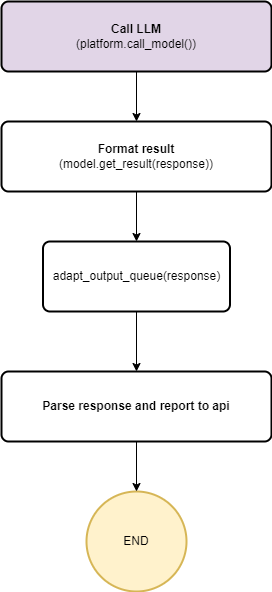

The diagram above was exported from draw.io. Its source (the exported page's mxGraphModel, read from the mxfile embedded in the PNG):
<mxGraphModel dx="1242" dy="-1623" grid="1" gridSize="10" guides="1" tooltips="1" connect="1" arrows="1" fold="1" page="1" pageScale="1" pageWidth="850" pageHeight="1100" math="0" shadow="0">
  <root>
    <mxCell id="0" />
    <mxCell id="1" parent="0" />
    <mxCell id="m71I2QMJRd5RNksYqdEh-1" style="edgeStyle=orthogonalEdgeStyle;rounded=0;orthogonalLoop=1;jettySize=auto;html=1;entryX=0.5;entryY=0;entryDx=0;entryDy=0;" edge="1" parent="1" source="m71I2QMJRd5RNksYqdEh-2" target="m71I2QMJRd5RNksYqdEh-6">
      <mxGeometry relative="1" as="geometry" />
    </mxCell>
    <mxCell id="m71I2QMJRd5RNksYqdEh-2" value="&lt;b&gt;Call LLM&lt;/b&gt;&lt;br&gt;(platform.call_model())" style="rounded=1;whiteSpace=wrap;html=1;absoluteArcSize=1;arcSize=14;strokeWidth=2;fillColor=#E1D5E7;" vertex="1" parent="1">
      <mxGeometry x="311" y="3140" width="270" height="70" as="geometry" />
    </mxCell>
    <mxCell id="m71I2QMJRd5RNksYqdEh-3" value="&lt;b&gt;Parse response and report to api&lt;/b&gt;" style="rounded=1;whiteSpace=wrap;html=1;absoluteArcSize=1;arcSize=14;strokeWidth=2;" vertex="1" parent="1">
      <mxGeometry x="311" y="3510" width="270" height="70" as="geometry" />
    </mxCell>
    <mxCell id="m71I2QMJRd5RNksYqdEh-4" value="END" style="strokeWidth=2;html=1;shape=mxgraph.flowchart.start_2;whiteSpace=wrap;fillColor=#fff2cc;strokeColor=#d6b656;" vertex="1" parent="1">
      <mxGeometry x="396" y="3630" width="100" height="100" as="geometry" />
    </mxCell>
    <mxCell id="m71I2QMJRd5RNksYqdEh-5" style="edgeStyle=orthogonalEdgeStyle;rounded=0;orthogonalLoop=1;jettySize=auto;html=1;entryX=0.5;entryY=0;entryDx=0;entryDy=0;" edge="1" parent="1" source="m71I2QMJRd5RNksYqdEh-6" target="m71I2QMJRd5RNksYqdEh-8">
      <mxGeometry relative="1" as="geometry" />
    </mxCell>
    <mxCell id="m71I2QMJRd5RNksYqdEh-6" value="&lt;b&gt;Format result&lt;/b&gt;&lt;br&gt;(model.get_result(response))" style="rounded=1;whiteSpace=wrap;html=1;absoluteArcSize=1;arcSize=14;strokeWidth=2;" vertex="1" parent="1">
      <mxGeometry x="311" y="3260" width="270" height="70" as="geometry" />
    </mxCell>
    <mxCell id="m71I2QMJRd5RNksYqdEh-7" style="edgeStyle=orthogonalEdgeStyle;rounded=0;orthogonalLoop=1;jettySize=auto;html=1;" edge="1" parent="1" source="m71I2QMJRd5RNksYqdEh-8" target="m71I2QMJRd5RNksYqdEh-3">
      <mxGeometry relative="1" as="geometry" />
    </mxCell>
    <mxCell id="m71I2QMJRd5RNksYqdEh-8" value="adapt_output_queue(response)" style="rounded=1;whiteSpace=wrap;html=1;absoluteArcSize=1;arcSize=14;strokeWidth=2;" vertex="1" parent="1">
      <mxGeometry x="352.5" y="3380" width="187" height="70" as="geometry" />
    </mxCell>
    <mxCell id="m71I2QMJRd5RNksYqdEh-9" style="edgeStyle=orthogonalEdgeStyle;rounded=0;orthogonalLoop=1;jettySize=auto;html=1;entryX=0.5;entryY=0;entryDx=0;entryDy=0;entryPerimeter=0;" edge="1" parent="1" source="m71I2QMJRd5RNksYqdEh-3" target="m71I2QMJRd5RNksYqdEh-4">
      <mxGeometry relative="1" as="geometry" />
    </mxCell>
  </root>
</mxGraphModel>